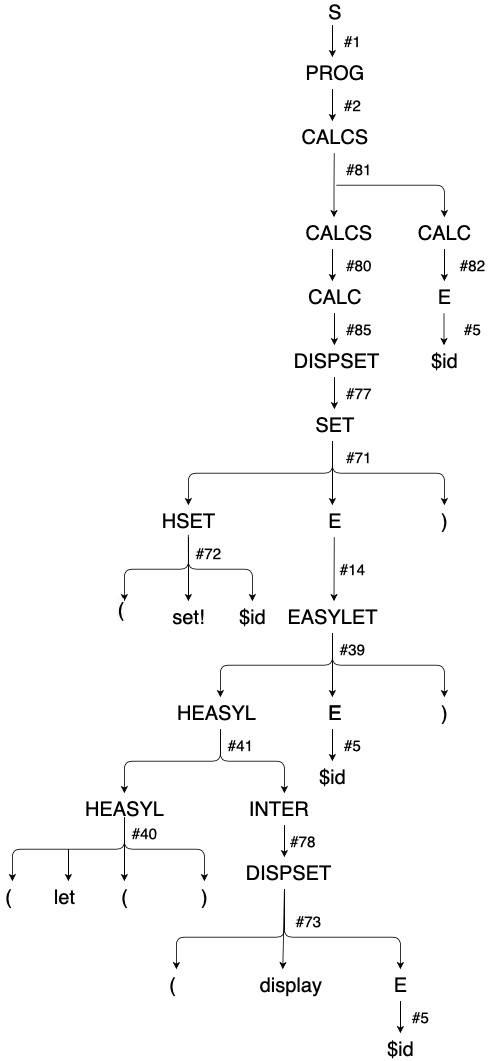

The diagram above was exported from draw.io. Its source (the exported page's mxGraphModel, read from the mxfile embedded in the PNG):
<mxGraphModel dx="1478" dy="779" grid="1" gridSize="10" guides="1" tooltips="1" connect="1" arrows="1" fold="1" page="1" pageScale="1" pageWidth="850" pageHeight="1100" math="0" shadow="0">
  <root>
    <mxCell id="0" />
    <mxCell id="1" parent="0" />
    <mxCell id="TAERJKOVUhYCsPFDG_1S-1" value="&lt;font style=&quot;font-size: 25px&quot;&gt;S&lt;/font&gt;" style="text;html=1;align=center;verticalAlign=middle;resizable=0;points=[];autosize=1;" parent="1" vertex="1">
      <mxGeometry x="368" y="54" width="30" height="20" as="geometry" />
    </mxCell>
    <mxCell id="TAERJKOVUhYCsPFDG_1S-3" value="&lt;span style=&quot;font-size: 25px&quot;&gt;PROG&lt;/span&gt;" style="text;html=1;align=center;verticalAlign=middle;resizable=0;points=[];autosize=1;" parent="1" vertex="1">
      <mxGeometry x="338" y="130" width="90" height="20" as="geometry" />
    </mxCell>
    <mxCell id="TAERJKOVUhYCsPFDG_1S-4" value="&lt;font style=&quot;font-size: 19px&quot;&gt;#1&lt;/font&gt;" style="text;html=1;align=center;verticalAlign=middle;resizable=0;points=[];autosize=1;" parent="1" vertex="1">
      <mxGeometry x="385" y="90" width="40" height="20" as="geometry" />
    </mxCell>
    <mxCell id="TAERJKOVUhYCsPFDG_1S-6" value="&lt;span style=&quot;font-size: 25px&quot;&gt;CALCS&lt;/span&gt;" style="text;html=1;align=center;verticalAlign=middle;resizable=0;points=[];autosize=1;" parent="1" vertex="1">
      <mxGeometry x="333" y="210" width="100" height="20" as="geometry" />
    </mxCell>
    <mxCell id="TAERJKOVUhYCsPFDG_1S-7" value="&lt;font style=&quot;font-size: 19px&quot;&gt;#2&lt;/font&gt;" style="text;html=1;align=center;verticalAlign=middle;resizable=0;points=[];autosize=1;" parent="1" vertex="1">
      <mxGeometry x="385" y="170" width="40" height="20" as="geometry" />
    </mxCell>
    <mxCell id="TAERJKOVUhYCsPFDG_1S-10" value="" style="endArrow=classic;html=1;" parent="1" edge="1">
      <mxGeometry width="50" height="50" relative="1" as="geometry">
        <mxPoint x="385" y="280" as="sourcePoint" />
        <mxPoint x="520" y="320" as="targetPoint" />
        <Array as="points">
          <mxPoint x="520" y="280" />
        </Array>
      </mxGeometry>
    </mxCell>
    <mxCell id="TAERJKOVUhYCsPFDG_1S-11" value="" style="endArrow=classic;html=1;" parent="1" edge="1">
      <mxGeometry width="50" height="50" relative="1" as="geometry">
        <mxPoint x="382.29" y="240" as="sourcePoint" />
        <mxPoint x="382" y="320" as="targetPoint" />
        <Array as="points">
          <mxPoint x="382" y="280" />
        </Array>
      </mxGeometry>
    </mxCell>
    <mxCell id="TAERJKOVUhYCsPFDG_1S-12" value="&lt;span style=&quot;font-size: 25px&quot;&gt;CALCS&lt;/span&gt;" style="text;html=1;align=center;verticalAlign=middle;resizable=0;points=[];autosize=1;" parent="1" vertex="1">
      <mxGeometry x="338" y="330" width="100" height="20" as="geometry" />
    </mxCell>
    <mxCell id="TAERJKOVUhYCsPFDG_1S-13" value="&lt;span style=&quot;font-size: 25px&quot;&gt;CALC&lt;/span&gt;" style="text;html=1;align=center;verticalAlign=middle;resizable=0;points=[];autosize=1;" parent="1" vertex="1">
      <mxGeometry x="480" y="330" width="80" height="20" as="geometry" />
    </mxCell>
    <mxCell id="TAERJKOVUhYCsPFDG_1S-14" value="&lt;font style=&quot;font-size: 19px&quot;&gt;#81&lt;/font&gt;" style="text;html=1;align=center;verticalAlign=middle;resizable=0;points=[];autosize=1;" parent="1" vertex="1">
      <mxGeometry x="388" y="250" width="50" height="20" as="geometry" />
    </mxCell>
    <mxCell id="TAERJKOVUhYCsPFDG_1S-16" value="&lt;font style=&quot;font-size: 19px&quot;&gt;#80&lt;/font&gt;" style="text;html=1;align=center;verticalAlign=middle;resizable=0;points=[];autosize=1;" parent="1" vertex="1">
      <mxGeometry x="388" y="370" width="50" height="20" as="geometry" />
    </mxCell>
    <mxCell id="TAERJKOVUhYCsPFDG_1S-17" value="" style="endArrow=classic;html=1;" parent="1" edge="1">
      <mxGeometry width="50" height="50" relative="1" as="geometry">
        <mxPoint x="380" y="360" as="sourcePoint" />
        <mxPoint x="380" y="400" as="targetPoint" />
      </mxGeometry>
    </mxCell>
    <mxCell id="TAERJKOVUhYCsPFDG_1S-18" value="" style="endArrow=classic;html=1;" parent="1" edge="1">
      <mxGeometry width="50" height="50" relative="1" as="geometry">
        <mxPoint x="380" y="160" as="sourcePoint" />
        <mxPoint x="380" y="200" as="targetPoint" />
      </mxGeometry>
    </mxCell>
    <mxCell id="TAERJKOVUhYCsPFDG_1S-19" value="" style="endArrow=classic;html=1;" parent="1" edge="1">
      <mxGeometry width="50" height="50" relative="1" as="geometry">
        <mxPoint x="380" y="80" as="sourcePoint" />
        <mxPoint x="380" y="120" as="targetPoint" />
      </mxGeometry>
    </mxCell>
    <mxCell id="TAERJKOVUhYCsPFDG_1S-20" value="&lt;span style=&quot;font-size: 25px&quot;&gt;CALC&lt;/span&gt;" style="text;html=1;align=center;verticalAlign=middle;resizable=0;points=[];autosize=1;" parent="1" vertex="1">
      <mxGeometry x="343" y="410" width="80" height="20" as="geometry" />
    </mxCell>
    <mxCell id="TAERJKOVUhYCsPFDG_1S-21" value="" style="endArrow=classic;html=1;" parent="1" edge="1">
      <mxGeometry width="50" height="50" relative="1" as="geometry">
        <mxPoint x="520" y="360" as="sourcePoint" />
        <mxPoint x="520" y="400" as="targetPoint" />
      </mxGeometry>
    </mxCell>
    <mxCell id="TAERJKOVUhYCsPFDG_1S-22" value="&lt;font style=&quot;font-size: 19px&quot;&gt;#82&lt;/font&gt;" style="text;html=1;align=center;verticalAlign=middle;resizable=0;points=[];autosize=1;" parent="1" vertex="1">
      <mxGeometry x="530" y="370" width="50" height="20" as="geometry" />
    </mxCell>
    <mxCell id="TAERJKOVUhYCsPFDG_1S-23" value="&lt;span style=&quot;font-size: 25px&quot;&gt;E&lt;/span&gt;" style="text;html=1;align=center;verticalAlign=middle;resizable=0;points=[];autosize=1;" parent="1" vertex="1">
      <mxGeometry x="505" y="410" width="30" height="20" as="geometry" />
    </mxCell>
    <mxCell id="TAERJKOVUhYCsPFDG_1S-25" value="" style="endArrow=classic;html=1;" parent="1" edge="1">
      <mxGeometry width="50" height="50" relative="1" as="geometry">
        <mxPoint x="519.5" y="440" as="sourcePoint" />
        <mxPoint x="519.5" y="480" as="targetPoint" />
      </mxGeometry>
    </mxCell>
    <mxCell id="TAERJKOVUhYCsPFDG_1S-26" value="&lt;span style=&quot;font-size: 25px&quot;&gt;$id&lt;/span&gt;" style="text;html=1;align=center;verticalAlign=middle;resizable=0;points=[];autosize=1;" parent="1" vertex="1">
      <mxGeometry x="495" y="490" width="50" height="20" as="geometry" />
    </mxCell>
    <mxCell id="TAERJKOVUhYCsPFDG_1S-27" value="&lt;font style=&quot;font-size: 19px&quot;&gt;#5&lt;/font&gt;" style="text;html=1;align=center;verticalAlign=middle;resizable=0;points=[];autosize=1;" parent="1" vertex="1">
      <mxGeometry x="535" y="450" width="40" height="20" as="geometry" />
    </mxCell>
    <mxCell id="TAERJKOVUhYCsPFDG_1S-28" value="" style="endArrow=classic;html=1;" parent="1" edge="1">
      <mxGeometry width="50" height="50" relative="1" as="geometry">
        <mxPoint x="382.5" y="440" as="sourcePoint" />
        <mxPoint x="382.5" y="480" as="targetPoint" />
      </mxGeometry>
    </mxCell>
    <mxCell id="TAERJKOVUhYCsPFDG_1S-29" value="&lt;font style=&quot;font-size: 19px&quot;&gt;#85&lt;/font&gt;" style="text;html=1;align=center;verticalAlign=middle;resizable=0;points=[];autosize=1;" parent="1" vertex="1">
      <mxGeometry x="388" y="450" width="50" height="20" as="geometry" />
    </mxCell>
    <mxCell id="TAERJKOVUhYCsPFDG_1S-30" value="&lt;span style=&quot;font-size: 25px&quot;&gt;DISPSET&lt;/span&gt;" style="text;html=1;align=center;verticalAlign=middle;resizable=0;points=[];autosize=1;" parent="1" vertex="1">
      <mxGeometry x="325" y="490" width="120" height="20" as="geometry" />
    </mxCell>
    <mxCell id="TAERJKOVUhYCsPFDG_1S-31" value="" style="endArrow=classic;html=1;" parent="1" edge="1">
      <mxGeometry width="50" height="50" relative="1" as="geometry">
        <mxPoint x="382.5" y="520" as="sourcePoint" />
        <mxPoint x="382.5" y="560" as="targetPoint" />
      </mxGeometry>
    </mxCell>
    <mxCell id="TAERJKOVUhYCsPFDG_1S-32" value="&lt;span style=&quot;font-size: 25px&quot;&gt;SET&lt;/span&gt;" style="text;html=1;align=center;verticalAlign=middle;resizable=0;points=[];autosize=1;" parent="1" vertex="1">
      <mxGeometry x="353" y="570" width="60" height="20" as="geometry" />
    </mxCell>
    <mxCell id="TAERJKOVUhYCsPFDG_1S-33" value="&lt;font style=&quot;font-size: 19px&quot;&gt;#77&lt;/font&gt;" style="text;html=1;align=center;verticalAlign=middle;resizable=0;points=[];autosize=1;" parent="1" vertex="1">
      <mxGeometry x="388" y="530" width="50" height="20" as="geometry" />
    </mxCell>
    <mxCell id="TAERJKOVUhYCsPFDG_1S-35" value="" style="endArrow=classic;html=1;" parent="1" edge="1">
      <mxGeometry width="50" height="50" relative="1" as="geometry">
        <mxPoint x="380" y="600" as="sourcePoint" />
        <mxPoint x="200" y="680" as="targetPoint" />
        <Array as="points">
          <mxPoint x="380" y="640" />
          <mxPoint x="200" y="640" />
        </Array>
      </mxGeometry>
    </mxCell>
    <mxCell id="TAERJKOVUhYCsPFDG_1S-40" value="" style="endArrow=classic;html=1;" parent="1" edge="1">
      <mxGeometry width="50" height="50" relative="1" as="geometry">
        <mxPoint x="380" y="600" as="sourcePoint" />
        <mxPoint x="520" y="680" as="targetPoint" />
        <Array as="points">
          <mxPoint x="380" y="640" />
          <mxPoint x="520" y="640" />
        </Array>
      </mxGeometry>
    </mxCell>
    <mxCell id="TAERJKOVUhYCsPFDG_1S-43" value="" style="endArrow=classic;html=1;" parent="1" edge="1">
      <mxGeometry width="50" height="50" relative="1" as="geometry">
        <mxPoint x="380" y="600" as="sourcePoint" />
        <mxPoint x="380" y="680" as="targetPoint" />
      </mxGeometry>
    </mxCell>
    <mxCell id="TAERJKOVUhYCsPFDG_1S-44" value="&lt;font style=&quot;font-size: 19px&quot;&gt;#71&lt;/font&gt;" style="text;html=1;align=center;verticalAlign=middle;resizable=0;points=[];autosize=1;" parent="1" vertex="1">
      <mxGeometry x="388" y="610" width="50" height="20" as="geometry" />
    </mxCell>
    <mxCell id="TAERJKOVUhYCsPFDG_1S-45" value="&lt;span style=&quot;font-size: 25px&quot;&gt;HSET&lt;/span&gt;" style="text;html=1;align=center;verticalAlign=middle;resizable=0;points=[];autosize=1;" parent="1" vertex="1">
      <mxGeometry x="160" y="690" width="80" height="20" as="geometry" />
    </mxCell>
    <mxCell id="TAERJKOVUhYCsPFDG_1S-46" value="&lt;span style=&quot;font-size: 25px&quot;&gt;E&lt;/span&gt;" style="text;html=1;align=center;verticalAlign=middle;resizable=0;points=[];autosize=1;" parent="1" vertex="1">
      <mxGeometry x="368" y="690" width="30" height="20" as="geometry" />
    </mxCell>
    <mxCell id="TAERJKOVUhYCsPFDG_1S-47" value="&lt;span style=&quot;font-size: 25px&quot;&gt;)&lt;/span&gt;" style="text;html=1;align=center;verticalAlign=middle;resizable=0;points=[];autosize=1;" parent="1" vertex="1">
      <mxGeometry x="510" y="690" width="20" height="20" as="geometry" />
    </mxCell>
    <mxCell id="TAERJKOVUhYCsPFDG_1S-49" value="" style="endArrow=classic;html=1;exitX=0.5;exitY=1.5;exitDx=0;exitDy=0;exitPerimeter=0;" parent="1" source="TAERJKOVUhYCsPFDG_1S-45" edge="1">
      <mxGeometry width="50" height="50" relative="1" as="geometry">
        <mxPoint x="310" y="580" as="sourcePoint" />
        <mxPoint x="120" y="800" as="targetPoint" />
        <Array as="points">
          <mxPoint x="200" y="760" />
          <mxPoint x="120" y="760" />
        </Array>
      </mxGeometry>
    </mxCell>
    <mxCell id="TAERJKOVUhYCsPFDG_1S-50" value="" style="endArrow=classic;html=1;" parent="1" edge="1">
      <mxGeometry width="50" height="50" relative="1" as="geometry">
        <mxPoint x="200" y="720" as="sourcePoint" />
        <mxPoint x="200" y="800" as="targetPoint" />
      </mxGeometry>
    </mxCell>
    <mxCell id="TAERJKOVUhYCsPFDG_1S-51" value="" style="endArrow=classic;html=1;exitX=0.498;exitY=1.343;exitDx=0;exitDy=0;exitPerimeter=0;" parent="1" source="TAERJKOVUhYCsPFDG_1S-45" edge="1">
      <mxGeometry width="50" height="50" relative="1" as="geometry">
        <mxPoint x="310" y="580" as="sourcePoint" />
        <mxPoint x="280" y="800" as="targetPoint" />
        <Array as="points">
          <mxPoint x="200" y="760" />
          <mxPoint x="280" y="760" />
        </Array>
      </mxGeometry>
    </mxCell>
    <mxCell id="TAERJKOVUhYCsPFDG_1S-52" value="&lt;font style=&quot;font-size: 19px&quot;&gt;#72&lt;/font&gt;" style="text;html=1;align=center;verticalAlign=middle;resizable=0;points=[];autosize=1;" parent="1" vertex="1">
      <mxGeometry x="200" y="730" width="50" height="20" as="geometry" />
    </mxCell>
    <mxCell id="TAERJKOVUhYCsPFDG_1S-53" value="&lt;span style=&quot;font-size: 25px&quot;&gt;set!&lt;/span&gt;" style="text;html=1;align=center;verticalAlign=middle;resizable=0;points=[];autosize=1;" parent="1" vertex="1">
      <mxGeometry x="170" y="810" width="60" height="20" as="geometry" />
    </mxCell>
    <mxCell id="TAERJKOVUhYCsPFDG_1S-54" value="&lt;span style=&quot;font-family: &amp;#34;helvetica&amp;#34; ; font-size: 25px ; font-style: normal ; font-weight: normal ; letter-spacing: normal ; text-align: center ; text-indent: 0px ; text-transform: none ; word-spacing: 0px ; background-color: rgb(248 , 249 , 250) ; text-decoration: none ; float: none ; display: inline&quot;&gt;(&lt;/span&gt;" style="text;whiteSpace=wrap;html=1;" parent="1" vertex="1">
      <mxGeometry x="110" y="790" width="20" height="30" as="geometry" />
    </mxCell>
    <mxCell id="TAERJKOVUhYCsPFDG_1S-57" value="&lt;span style=&quot;font-size: 25px&quot;&gt;$id&lt;/span&gt;" style="text;html=1;align=center;verticalAlign=middle;resizable=0;points=[];autosize=1;" parent="1" vertex="1">
      <mxGeometry x="255" y="810" width="50" height="20" as="geometry" />
    </mxCell>
    <mxCell id="TAERJKOVUhYCsPFDG_1S-58" value="" style="endArrow=classic;html=1;" parent="1" edge="1">
      <mxGeometry width="50" height="50" relative="1" as="geometry">
        <mxPoint x="382.29" y="720.0000000000002" as="sourcePoint" />
        <mxPoint x="382" y="800" as="targetPoint" />
      </mxGeometry>
    </mxCell>
    <mxCell id="TAERJKOVUhYCsPFDG_1S-59" value="&lt;span style=&quot;font-size: 25px&quot;&gt;EASYLET&lt;/span&gt;" style="text;html=1;align=center;verticalAlign=middle;resizable=0;points=[];autosize=1;" parent="1" vertex="1">
      <mxGeometry x="315" y="810" width="130" height="20" as="geometry" />
    </mxCell>
    <mxCell id="TAERJKOVUhYCsPFDG_1S-60" value="&lt;font style=&quot;font-size: 19px&quot;&gt;#14&lt;/font&gt;" style="text;html=1;align=center;verticalAlign=middle;resizable=0;points=[];autosize=1;" parent="1" vertex="1">
      <mxGeometry x="380" y="750" width="50" height="20" as="geometry" />
    </mxCell>
    <mxCell id="TAERJKOVUhYCsPFDG_1S-61" value="" style="endArrow=classic;html=1;" parent="1" edge="1">
      <mxGeometry width="50" height="50" relative="1" as="geometry">
        <mxPoint x="380" y="840" as="sourcePoint" />
        <mxPoint x="380" y="920" as="targetPoint" />
      </mxGeometry>
    </mxCell>
    <mxCell id="TAERJKOVUhYCsPFDG_1S-62" value="" style="endArrow=classic;html=1;" parent="1" edge="1">
      <mxGeometry width="50" height="50" relative="1" as="geometry">
        <mxPoint x="380" y="840" as="sourcePoint" />
        <mxPoint x="240" y="920" as="targetPoint" />
        <Array as="points">
          <mxPoint x="380" y="880" />
          <mxPoint x="240" y="880" />
        </Array>
      </mxGeometry>
    </mxCell>
    <mxCell id="TAERJKOVUhYCsPFDG_1S-63" value="" style="endArrow=classic;html=1;" parent="1" edge="1">
      <mxGeometry width="50" height="50" relative="1" as="geometry">
        <mxPoint x="380" y="840" as="sourcePoint" />
        <mxPoint x="520" y="920" as="targetPoint" />
        <Array as="points">
          <mxPoint x="380" y="880" />
          <mxPoint x="520" y="880" />
        </Array>
      </mxGeometry>
    </mxCell>
    <mxCell id="TAERJKOVUhYCsPFDG_1S-64" value="&lt;span style=&quot;font-size: 25px&quot;&gt;HEASYL&lt;/span&gt;" style="text;html=1;align=center;verticalAlign=middle;resizable=0;points=[];autosize=1;" parent="1" vertex="1">
      <mxGeometry x="180" y="930" width="110" height="20" as="geometry" />
    </mxCell>
    <mxCell id="TAERJKOVUhYCsPFDG_1S-65" value="&lt;font style=&quot;font-size: 19px&quot;&gt;#39&lt;/font&gt;" style="text;html=1;align=center;verticalAlign=middle;resizable=0;points=[];autosize=1;" parent="1" vertex="1">
      <mxGeometry x="380" y="850" width="50" height="20" as="geometry" />
    </mxCell>
    <mxCell id="TAERJKOVUhYCsPFDG_1S-66" value="&lt;span style=&quot;font-size: 25px&quot;&gt;E&lt;/span&gt;" style="text;html=1;align=center;verticalAlign=middle;resizable=0;points=[];autosize=1;" parent="1" vertex="1">
      <mxGeometry x="368" y="930" width="30" height="20" as="geometry" />
    </mxCell>
    <mxCell id="TAERJKOVUhYCsPFDG_1S-67" value="&lt;span style=&quot;font-size: 25px&quot;&gt;)&lt;/span&gt;" style="text;html=1;align=center;verticalAlign=middle;resizable=0;points=[];autosize=1;" parent="1" vertex="1">
      <mxGeometry x="510" y="930" width="20" height="20" as="geometry" />
    </mxCell>
    <mxCell id="TAERJKOVUhYCsPFDG_1S-68" value="" style="endArrow=classic;html=1;" parent="1" edge="1">
      <mxGeometry width="50" height="50" relative="1" as="geometry">
        <mxPoint x="240" y="960" as="sourcePoint" />
        <mxPoint x="120" y="1040" as="targetPoint" />
        <Array as="points">
          <mxPoint x="240" y="1000" />
          <mxPoint x="120" y="1000" />
        </Array>
      </mxGeometry>
    </mxCell>
    <mxCell id="TAERJKOVUhYCsPFDG_1S-69" value="&lt;font style=&quot;font-size: 19px&quot;&gt;#41&lt;/font&gt;" style="text;html=1;align=center;verticalAlign=middle;resizable=0;points=[];autosize=1;" parent="1" vertex="1">
      <mxGeometry x="240" y="970" width="50" height="20" as="geometry" />
    </mxCell>
    <mxCell id="TAERJKOVUhYCsPFDG_1S-70" value="" style="endArrow=classic;html=1;" parent="1" edge="1">
      <mxGeometry width="50" height="50" relative="1" as="geometry">
        <mxPoint x="240" y="960" as="sourcePoint" />
        <mxPoint x="320" y="1040" as="targetPoint" />
        <Array as="points">
          <mxPoint x="240" y="1000" />
          <mxPoint x="320" y="1000" />
        </Array>
      </mxGeometry>
    </mxCell>
    <mxCell id="TAERJKOVUhYCsPFDG_1S-71" value="&lt;span style=&quot;font-size: 25px&quot;&gt;HEASYL&lt;/span&gt;" style="text;html=1;align=center;verticalAlign=middle;resizable=0;points=[];autosize=1;" parent="1" vertex="1">
      <mxGeometry x="65" y="1050" width="110" height="20" as="geometry" />
    </mxCell>
    <mxCell id="TAERJKOVUhYCsPFDG_1S-72" value="&lt;span style=&quot;font-size: 25px&quot;&gt;INTER&lt;/span&gt;" style="text;html=1;align=center;verticalAlign=middle;resizable=0;points=[];autosize=1;" parent="1" vertex="1">
      <mxGeometry x="268" y="1050" width="90" height="20" as="geometry" />
    </mxCell>
    <mxCell id="TAERJKOVUhYCsPFDG_1S-73" value="" style="endArrow=classic;html=1;" parent="1" edge="1">
      <mxGeometry width="50" height="50" relative="1" as="geometry">
        <mxPoint x="320" y="1080" as="sourcePoint" />
        <mxPoint x="320" y="1120" as="targetPoint" />
      </mxGeometry>
    </mxCell>
    <mxCell id="TAERJKOVUhYCsPFDG_1S-74" value="&lt;span style=&quot;font-size: 25px&quot;&gt;DISPSET&lt;/span&gt;" style="text;html=1;align=center;verticalAlign=middle;resizable=0;points=[];autosize=1;" parent="1" vertex="1">
      <mxGeometry x="265" y="1130" width="120" height="20" as="geometry" />
    </mxCell>
    <mxCell id="TAERJKOVUhYCsPFDG_1S-75" value="&lt;font style=&quot;font-size: 19px&quot;&gt;#78&lt;/font&gt;" style="text;html=1;align=center;verticalAlign=middle;resizable=0;points=[];autosize=1;" parent="1" vertex="1">
      <mxGeometry x="318" y="1090" width="50" height="20" as="geometry" />
    </mxCell>
    <mxCell id="TAERJKOVUhYCsPFDG_1S-76" value="" style="endArrow=classic;html=1;" parent="1" edge="1">
      <mxGeometry width="50" height="50" relative="1" as="geometry">
        <mxPoint x="320" y="1160" as="sourcePoint" />
        <mxPoint x="318" y="1260" as="targetPoint" />
      </mxGeometry>
    </mxCell>
    <mxCell id="TAERJKOVUhYCsPFDG_1S-77" value="" style="endArrow=classic;html=1;" parent="1" edge="1">
      <mxGeometry width="50" height="50" relative="1" as="geometry">
        <mxPoint x="320" y="1160" as="sourcePoint" />
        <mxPoint x="185" y="1259.9999999999998" as="targetPoint" />
        <Array as="points">
          <mxPoint x="320" y="1220" />
          <mxPoint x="185" y="1220" />
        </Array>
      </mxGeometry>
    </mxCell>
    <mxCell id="TAERJKOVUhYCsPFDG_1S-78" value="" style="endArrow=classic;html=1;" parent="1" edge="1">
      <mxGeometry width="50" height="50" relative="1" as="geometry">
        <mxPoint x="320" y="1160" as="sourcePoint" />
        <mxPoint x="465" y="1259.9999999999998" as="targetPoint" />
        <Array as="points">
          <mxPoint x="320" y="1220" />
          <mxPoint x="465" y="1220" />
        </Array>
      </mxGeometry>
    </mxCell>
    <mxCell id="TAERJKOVUhYCsPFDG_1S-79" value="&lt;span style=&quot;font-size: 25px&quot;&gt;(&lt;/span&gt;" style="text;html=1;align=center;verticalAlign=middle;resizable=0;points=[];autosize=1;" parent="1" vertex="1">
      <mxGeometry x="170" y="1270" width="20" height="20" as="geometry" />
    </mxCell>
    <mxCell id="TAERJKOVUhYCsPFDG_1S-80" value="&lt;font style=&quot;font-size: 19px&quot;&gt;#73&lt;/font&gt;" style="text;html=1;align=center;verticalAlign=middle;resizable=0;points=[];autosize=1;" parent="1" vertex="1">
      <mxGeometry x="325" y="1190" width="50" height="20" as="geometry" />
    </mxCell>
    <mxCell id="TAERJKOVUhYCsPFDG_1S-81" value="&lt;span style=&quot;font-size: 25px&quot;&gt;display&lt;/span&gt;" style="text;html=1;align=center;verticalAlign=middle;resizable=0;points=[];autosize=1;" parent="1" vertex="1">
      <mxGeometry x="283" y="1270" width="90" height="20" as="geometry" />
    </mxCell>
    <mxCell id="TAERJKOVUhYCsPFDG_1S-82" value="&lt;span style=&quot;font-size: 25px&quot;&gt;E&lt;/span&gt;" style="text;html=1;align=center;verticalAlign=middle;resizable=0;points=[];autosize=1;" parent="1" vertex="1">
      <mxGeometry x="450" y="1270" width="30" height="20" as="geometry" />
    </mxCell>
    <mxCell id="8KPTTCyodxV_DeJaet12-1" value="&lt;span style=&quot;font-size: 25px&quot;&gt;E&lt;/span&gt;" style="text;html=1;align=center;verticalAlign=middle;resizable=0;points=[];autosize=1;" vertex="1" parent="1">
      <mxGeometry x="368" y="930" width="30" height="20" as="geometry" />
    </mxCell>
    <mxCell id="8KPTTCyodxV_DeJaet12-2" value="" style="endArrow=classic;html=1;" edge="1" parent="1">
      <mxGeometry width="50" height="50" relative="1" as="geometry">
        <mxPoint x="380" y="959.9999999999998" as="sourcePoint" />
        <mxPoint x="380" y="999.9999999999998" as="targetPoint" />
      </mxGeometry>
    </mxCell>
    <mxCell id="8KPTTCyodxV_DeJaet12-3" value="&lt;font style=&quot;font-size: 19px&quot;&gt;#5&lt;/font&gt;" style="text;html=1;align=center;verticalAlign=middle;resizable=0;points=[];autosize=1;" vertex="1" parent="1">
      <mxGeometry x="385" y="970" width="40" height="20" as="geometry" />
    </mxCell>
    <mxCell id="8KPTTCyodxV_DeJaet12-4" value="&lt;span style=&quot;font-size: 25px&quot;&gt;$id&lt;/span&gt;" style="text;html=1;align=center;verticalAlign=middle;resizable=0;points=[];autosize=1;" vertex="1" parent="1">
      <mxGeometry x="355" y="1010" width="50" height="20" as="geometry" />
    </mxCell>
    <mxCell id="8KPTTCyodxV_DeJaet12-5" value="" style="endArrow=classic;html=1;" edge="1" parent="1">
      <mxGeometry width="50" height="50" relative="1" as="geometry">
        <mxPoint x="50" y="1110" as="sourcePoint" />
        <mxPoint x="50" y="1149.9999999999998" as="targetPoint" />
      </mxGeometry>
    </mxCell>
    <mxCell id="8KPTTCyodxV_DeJaet12-6" value="" style="endArrow=classic;html=1;" edge="1" parent="1">
      <mxGeometry width="50" height="50" relative="1" as="geometry">
        <mxPoint x="120" y="1069.9999999999998" as="sourcePoint" />
        <mxPoint x="-20" y="1149.9999999999998" as="targetPoint" />
        <Array as="points">
          <mxPoint x="120" y="1110" />
          <mxPoint x="-20" y="1110" />
        </Array>
      </mxGeometry>
    </mxCell>
    <mxCell id="8KPTTCyodxV_DeJaet12-7" value="" style="endArrow=classic;html=1;" edge="1" parent="1">
      <mxGeometry width="50" height="50" relative="1" as="geometry">
        <mxPoint x="120" y="1069.9999999999998" as="sourcePoint" />
        <mxPoint x="220" y="1150" as="targetPoint" />
        <Array as="points">
          <mxPoint x="120" y="1110" />
          <mxPoint x="220" y="1110" />
        </Array>
      </mxGeometry>
    </mxCell>
    <mxCell id="8KPTTCyodxV_DeJaet12-8" value="&lt;span style=&quot;font-size: 25px&quot;&gt;(&lt;/span&gt;" style="text;html=1;align=center;verticalAlign=middle;resizable=0;points=[];autosize=1;" vertex="1" parent="1">
      <mxGeometry x="-35" y="1160" width="20" height="20" as="geometry" />
    </mxCell>
    <mxCell id="8KPTTCyodxV_DeJaet12-9" value="&lt;font style=&quot;font-size: 19px&quot;&gt;#40&lt;/font&gt;" style="text;html=1;align=center;verticalAlign=middle;resizable=0;points=[];autosize=1;" vertex="1" parent="1">
      <mxGeometry x="120" y="1080" width="50" height="20" as="geometry" />
    </mxCell>
    <mxCell id="8KPTTCyodxV_DeJaet12-10" value="&lt;span style=&quot;font-size: 25px&quot;&gt;let&lt;/span&gt;" style="text;html=1;align=center;verticalAlign=middle;resizable=0;points=[];autosize=1;" vertex="1" parent="1">
      <mxGeometry x="25" y="1160" width="40" height="20" as="geometry" />
    </mxCell>
    <mxCell id="8KPTTCyodxV_DeJaet12-11" value="&lt;span style=&quot;font-size: 25px&quot;&gt;)&lt;/span&gt;" style="text;html=1;align=center;verticalAlign=middle;resizable=0;points=[];autosize=1;" vertex="1" parent="1">
      <mxGeometry x="210" y="1160" width="20" height="20" as="geometry" />
    </mxCell>
    <mxCell id="8KPTTCyodxV_DeJaet12-12" value="" style="endArrow=classic;html=1;exitX=0;exitY=0.95;exitDx=0;exitDy=0;exitPerimeter=0;" edge="1" parent="1" source="8KPTTCyodxV_DeJaet12-9">
      <mxGeometry width="50" height="50" relative="1" as="geometry">
        <mxPoint x="120" y="1110" as="sourcePoint" />
        <mxPoint x="120" y="1149.9999999999998" as="targetPoint" />
      </mxGeometry>
    </mxCell>
    <mxCell id="8KPTTCyodxV_DeJaet12-13" value="&lt;span style=&quot;font-size: 25px&quot;&gt;(&lt;/span&gt;" style="text;html=1;align=center;verticalAlign=middle;resizable=0;points=[];autosize=1;" vertex="1" parent="1">
      <mxGeometry x="110" y="1160" width="20" height="20" as="geometry" />
    </mxCell>
    <mxCell id="8KPTTCyodxV_DeJaet12-14" value="" style="endArrow=classic;html=1;" edge="1" parent="1">
      <mxGeometry width="50" height="50" relative="1" as="geometry">
        <mxPoint x="465" y="1299.9999999999998" as="sourcePoint" />
        <mxPoint x="465" y="1339.9999999999998" as="targetPoint" />
      </mxGeometry>
    </mxCell>
    <mxCell id="8KPTTCyodxV_DeJaet12-15" value="&lt;font style=&quot;font-size: 19px&quot;&gt;#5&lt;/font&gt;" style="text;html=1;align=center;verticalAlign=middle;resizable=0;points=[];autosize=1;" vertex="1" parent="1">
      <mxGeometry x="470" y="1310" width="40" height="20" as="geometry" />
    </mxCell>
    <mxCell id="8KPTTCyodxV_DeJaet12-16" value="&lt;span style=&quot;font-size: 25px&quot;&gt;$id&lt;/span&gt;" style="text;html=1;align=center;verticalAlign=middle;resizable=0;points=[];autosize=1;" vertex="1" parent="1">
      <mxGeometry x="440" y="1350" width="50" height="20" as="geometry" />
    </mxCell>
  </root>
</mxGraphModel>